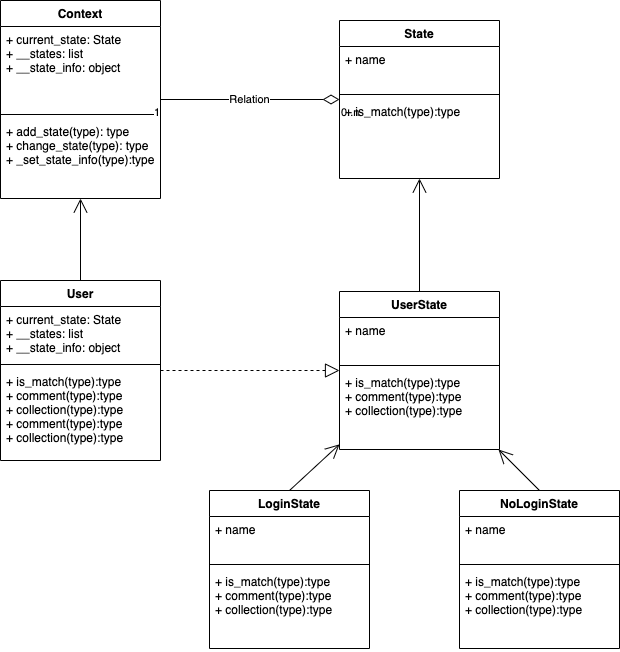

The diagram above was exported from draw.io. Its source (the exported page's mxGraphModel, read from the mxfile embedded in the PNG):
<mxGraphModel dx="372" dy="293" grid="1" gridSize="10" guides="1" tooltips="1" connect="1" arrows="1" fold="1" page="1" pageScale="1" pageWidth="1200" pageHeight="1600" math="0" shadow="0">
  <root>
    <mxCell id="0" />
    <mxCell id="1" parent="0" />
    <mxCell id="2" value="Context" style="swimlane;fontStyle=1;align=center;verticalAlign=top;childLayout=stackLayout;horizontal=1;startSize=26;horizontalStack=0;resizeParent=1;resizeParentMax=0;resizeLast=0;collapsible=1;marginBottom=0;" parent="1" vertex="1">
      <mxGeometry x="121" y="80" width="160" height="198" as="geometry" />
    </mxCell>
    <mxCell id="3" value="+ current_state: State&#10;+ __states: list&#10;+ __state_info: object" style="text;strokeColor=none;fillColor=none;align=left;verticalAlign=top;spacingLeft=4;spacingRight=4;overflow=hidden;rotatable=0;points=[[0,0.5],[1,0.5]];portConstraint=eastwest;" parent="2" vertex="1">
      <mxGeometry y="26" width="160" height="84" as="geometry" />
    </mxCell>
    <mxCell id="4" value="" style="line;strokeWidth=1;fillColor=none;align=left;verticalAlign=middle;spacingTop=-1;spacingLeft=3;spacingRight=3;rotatable=0;labelPosition=right;points=[];portConstraint=eastwest;" parent="2" vertex="1">
      <mxGeometry y="110" width="160" height="8" as="geometry" />
    </mxCell>
    <mxCell id="5" value="+ add_state(type): type&#10;+ change_state(type): type&#10;+ _set_state_info(type):type" style="text;strokeColor=none;fillColor=none;align=left;verticalAlign=top;spacingLeft=4;spacingRight=4;overflow=hidden;rotatable=0;points=[[0,0.5],[1,0.5]];portConstraint=eastwest;" parent="2" vertex="1">
      <mxGeometry y="118" width="160" height="80" as="geometry" />
    </mxCell>
    <mxCell id="6" value="Relation" style="endArrow=none;html=1;endSize=12;startArrow=diamondThin;startSize=14;startFill=0;edgeStyle=orthogonalEdgeStyle;endFill=0;" parent="1" source="9" target="2" edge="1">
      <mxGeometry relative="1" as="geometry">
        <mxPoint x="430" y="179" as="sourcePoint" />
        <mxPoint x="510" y="160" as="targetPoint" />
        <Array as="points" />
      </mxGeometry>
    </mxCell>
    <mxCell id="7" value="0..n" style="edgeLabel;resizable=0;html=1;align=left;verticalAlign=top;" parent="6" connectable="0" vertex="1">
      <mxGeometry x="-1" relative="1" as="geometry" />
    </mxCell>
    <mxCell id="8" value="1" style="edgeLabel;resizable=0;html=1;align=right;verticalAlign=top;" parent="6" connectable="0" vertex="1">
      <mxGeometry x="1" relative="1" as="geometry" />
    </mxCell>
    <mxCell id="9" value="State" style="swimlane;fontStyle=1;align=center;verticalAlign=top;childLayout=stackLayout;horizontal=1;startSize=26;horizontalStack=0;resizeParent=1;resizeParentMax=0;resizeLast=0;collapsible=1;marginBottom=0;" parent="1" vertex="1">
      <mxGeometry x="460" y="100" width="160" height="158" as="geometry" />
    </mxCell>
    <mxCell id="10" value="+ name" style="text;strokeColor=none;fillColor=none;align=left;verticalAlign=top;spacingLeft=4;spacingRight=4;overflow=hidden;rotatable=0;points=[[0,0.5],[1,0.5]];portConstraint=eastwest;" parent="9" vertex="1">
      <mxGeometry y="26" width="160" height="44" as="geometry" />
    </mxCell>
    <mxCell id="11" value="" style="line;strokeWidth=1;fillColor=none;align=left;verticalAlign=middle;spacingTop=-1;spacingLeft=3;spacingRight=3;rotatable=0;labelPosition=right;points=[];portConstraint=eastwest;" parent="9" vertex="1">
      <mxGeometry y="70" width="160" height="8" as="geometry" />
    </mxCell>
    <mxCell id="12" value="+ is_match(type):type" style="text;strokeColor=none;fillColor=none;align=left;verticalAlign=top;spacingLeft=4;spacingRight=4;overflow=hidden;rotatable=0;points=[[0,0.5],[1,0.5]];portConstraint=eastwest;" parent="9" vertex="1">
      <mxGeometry y="78" width="160" height="80" as="geometry" />
    </mxCell>
    <mxCell id="13" value="UserState" style="swimlane;fontStyle=1;align=center;verticalAlign=top;childLayout=stackLayout;horizontal=1;startSize=26;horizontalStack=0;resizeParent=1;resizeParentMax=0;resizeLast=0;collapsible=1;marginBottom=0;" parent="1" vertex="1">
      <mxGeometry x="460" y="371" width="160" height="158" as="geometry" />
    </mxCell>
    <mxCell id="14" value="+ name" style="text;strokeColor=none;fillColor=none;align=left;verticalAlign=top;spacingLeft=4;spacingRight=4;overflow=hidden;rotatable=0;points=[[0,0.5],[1,0.5]];portConstraint=eastwest;" parent="13" vertex="1">
      <mxGeometry y="26" width="160" height="44" as="geometry" />
    </mxCell>
    <mxCell id="15" value="" style="line;strokeWidth=1;fillColor=none;align=left;verticalAlign=middle;spacingTop=-1;spacingLeft=3;spacingRight=3;rotatable=0;labelPosition=right;points=[];portConstraint=eastwest;" parent="13" vertex="1">
      <mxGeometry y="70" width="160" height="8" as="geometry" />
    </mxCell>
    <mxCell id="16" value="+ is_match(type):type&#10;+ comment(type):type&#10;+ collection(type):type" style="text;strokeColor=none;fillColor=none;align=left;verticalAlign=top;spacingLeft=4;spacingRight=4;overflow=hidden;rotatable=0;points=[[0,0.5],[1,0.5]];portConstraint=eastwest;" parent="13" vertex="1">
      <mxGeometry y="78" width="160" height="80" as="geometry" />
    </mxCell>
    <mxCell id="17" value="" style="endArrow=open;endFill=1;endSize=12;html=1;exitX=0.5;exitY=0;exitDx=0;exitDy=0;" parent="1" source="13" target="12" edge="1">
      <mxGeometry width="160" relative="1" as="geometry">
        <mxPoint x="610" y="300" as="sourcePoint" />
        <mxPoint x="500" y="370" as="targetPoint" />
      </mxGeometry>
    </mxCell>
    <mxCell id="18" value="LoginState" style="swimlane;fontStyle=1;align=center;verticalAlign=top;childLayout=stackLayout;horizontal=1;startSize=26;horizontalStack=0;resizeParent=1;resizeParentMax=0;resizeLast=0;collapsible=1;marginBottom=0;" parent="1" vertex="1">
      <mxGeometry x="330" y="570" width="160" height="158" as="geometry" />
    </mxCell>
    <mxCell id="19" value="+ name" style="text;strokeColor=none;fillColor=none;align=left;verticalAlign=top;spacingLeft=4;spacingRight=4;overflow=hidden;rotatable=0;points=[[0,0.5],[1,0.5]];portConstraint=eastwest;" parent="18" vertex="1">
      <mxGeometry y="26" width="160" height="44" as="geometry" />
    </mxCell>
    <mxCell id="20" value="" style="line;strokeWidth=1;fillColor=none;align=left;verticalAlign=middle;spacingTop=-1;spacingLeft=3;spacingRight=3;rotatable=0;labelPosition=right;points=[];portConstraint=eastwest;" parent="18" vertex="1">
      <mxGeometry y="70" width="160" height="8" as="geometry" />
    </mxCell>
    <mxCell id="21" value="+ is_match(type):type&#10;+ comment(type):type&#10;+ collection(type):type" style="text;strokeColor=none;fillColor=none;align=left;verticalAlign=top;spacingLeft=4;spacingRight=4;overflow=hidden;rotatable=0;points=[[0,0.5],[1,0.5]];portConstraint=eastwest;" parent="18" vertex="1">
      <mxGeometry y="78" width="160" height="80" as="geometry" />
    </mxCell>
    <mxCell id="22" value="NoLoginState" style="swimlane;fontStyle=1;align=center;verticalAlign=top;childLayout=stackLayout;horizontal=1;startSize=26;horizontalStack=0;resizeParent=1;resizeParentMax=0;resizeLast=0;collapsible=1;marginBottom=0;" parent="1" vertex="1">
      <mxGeometry x="580" y="570" width="160" height="158" as="geometry" />
    </mxCell>
    <mxCell id="23" value="+ name" style="text;strokeColor=none;fillColor=none;align=left;verticalAlign=top;spacingLeft=4;spacingRight=4;overflow=hidden;rotatable=0;points=[[0,0.5],[1,0.5]];portConstraint=eastwest;" parent="22" vertex="1">
      <mxGeometry y="26" width="160" height="44" as="geometry" />
    </mxCell>
    <mxCell id="24" value="" style="line;strokeWidth=1;fillColor=none;align=left;verticalAlign=middle;spacingTop=-1;spacingLeft=3;spacingRight=3;rotatable=0;labelPosition=right;points=[];portConstraint=eastwest;" parent="22" vertex="1">
      <mxGeometry y="70" width="160" height="8" as="geometry" />
    </mxCell>
    <mxCell id="25" value="+ is_match(type):type&#10;+ comment(type):type&#10;+ collection(type):type" style="text;strokeColor=none;fillColor=none;align=left;verticalAlign=top;spacingLeft=4;spacingRight=4;overflow=hidden;rotatable=0;points=[[0,0.5],[1,0.5]];portConstraint=eastwest;" parent="22" vertex="1">
      <mxGeometry y="78" width="160" height="80" as="geometry" />
    </mxCell>
    <mxCell id="26" value="" style="endArrow=open;endFill=1;endSize=12;html=1;exitX=0.5;exitY=0;exitDx=0;exitDy=0;" parent="1" source="18" target="13" edge="1">
      <mxGeometry width="160" relative="1" as="geometry">
        <mxPoint x="350" y="552" as="sourcePoint" />
        <mxPoint x="350" y="460" as="targetPoint" />
      </mxGeometry>
    </mxCell>
    <mxCell id="27" value="" style="endArrow=open;endFill=1;endSize=12;html=1;exitX=0.5;exitY=0;exitDx=0;exitDy=0;" parent="1" source="22" target="13" edge="1">
      <mxGeometry width="160" relative="1" as="geometry">
        <mxPoint x="760" y="502" as="sourcePoint" />
        <mxPoint x="760" y="410" as="targetPoint" />
      </mxGeometry>
    </mxCell>
    <mxCell id="28" value="User" style="swimlane;fontStyle=1;align=center;verticalAlign=top;childLayout=stackLayout;horizontal=1;startSize=26;horizontalStack=0;resizeParent=1;resizeParentMax=0;resizeLast=0;collapsible=1;marginBottom=0;" parent="1" vertex="1">
      <mxGeometry x="121" y="360" width="160" height="180" as="geometry" />
    </mxCell>
    <mxCell id="29" value="+ current_state: State&#10;+ __states: list&#10;+ __state_info: object" style="text;strokeColor=none;fillColor=none;align=left;verticalAlign=top;spacingLeft=4;spacingRight=4;overflow=hidden;rotatable=0;points=[[0,0.5],[1,0.5]];portConstraint=eastwest;" parent="28" vertex="1">
      <mxGeometry y="26" width="160" height="54" as="geometry" />
    </mxCell>
    <mxCell id="30" value="" style="line;strokeWidth=1;fillColor=none;align=left;verticalAlign=middle;spacingTop=-1;spacingLeft=3;spacingRight=3;rotatable=0;labelPosition=right;points=[];portConstraint=eastwest;" parent="28" vertex="1">
      <mxGeometry y="80" width="160" height="8" as="geometry" />
    </mxCell>
    <mxCell id="31" value="+ is_match(type):type&#10;+ comment(type):type&#10;+ collection(type):type&#10;+ comment(type):type&#10;+ collection(type):type" style="text;strokeColor=none;fillColor=none;align=left;verticalAlign=top;spacingLeft=4;spacingRight=4;overflow=hidden;rotatable=0;points=[[0,0.5],[1,0.5]];portConstraint=eastwest;" parent="28" vertex="1">
      <mxGeometry y="88" width="160" height="92" as="geometry" />
    </mxCell>
    <mxCell id="32" value="" style="endArrow=open;endFill=1;endSize=12;html=1;" parent="1" source="28" target="5" edge="1">
      <mxGeometry width="160" relative="1" as="geometry">
        <mxPoint x="300" y="422" as="sourcePoint" />
        <mxPoint x="300" y="330" as="targetPoint" />
      </mxGeometry>
    </mxCell>
    <mxCell id="33" value="" style="endArrow=block;dashed=1;endFill=0;endSize=12;html=1;" parent="1" source="28" target="13" edge="1">
      <mxGeometry width="160" relative="1" as="geometry">
        <mxPoint x="270" y="410" as="sourcePoint" />
        <mxPoint x="430" y="410" as="targetPoint" />
      </mxGeometry>
    </mxCell>
  </root>
</mxGraphModel>